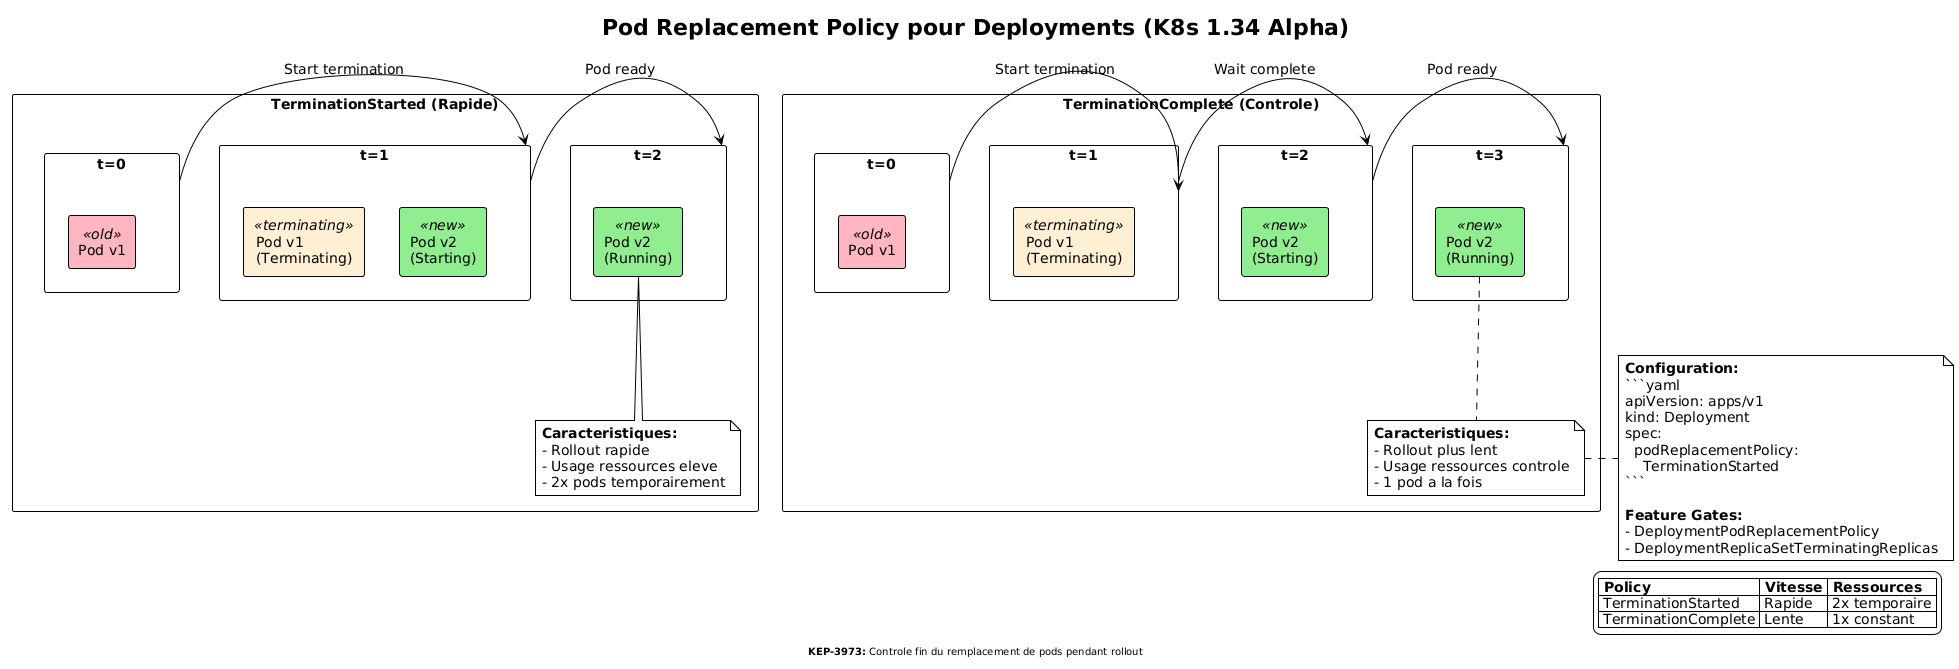

The diagram above was rendered by PlantUML. Its source (embedded in the PNG):
@startuml
!theme plain
skinparam backgroundColor #FFFFFF
skinparam defaultFontName Arial
skinparam defaultFontSize 14

title Pod Replacement Policy pour Deployments (K8s 1.34 Alpha)

skinparam rectangle {
  BackgroundColor<<old>> #FFB6C1
  BackgroundColor<<new>> #90EE90
  BackgroundColor<<terminating>> #FFEFD5
}

rectangle "TerminationStarted (Rapide)" as fast {
  rectangle "t=0" as t0 {
    rectangle "Pod v1" as p1 <<old>>
  }
  rectangle "t=1" as t1 {
    rectangle "Pod v1\n(Terminating)" as p1t <<terminating>>
    rectangle "Pod v2\n(Starting)" as p2s <<new>>
  }
  rectangle "t=2" as t2 {
    rectangle "Pod v2\n(Running)" as p2r <<new>>
  }

  t0 -right-> t1 : Start termination
  t1 -right-> t2 : Pod ready

  note bottom
    **Caracteristiques:**
    - Rollout rapide
    - Usage ressources eleve
    - 2x pods temporairement
  end note
}

rectangle "TerminationComplete (Controle)" as slow {
  rectangle "t=0" as s0 {
    rectangle "Pod v1" as sp1 <<old>>
  }
  rectangle "t=1" as s1 {
    rectangle "Pod v1\n(Terminating)" as sp1t <<terminating>>
  }
  rectangle "t=2" as s2 {
    rectangle "Pod v2\n(Starting)" as sp2s <<new>>
  }
  rectangle "t=3" as s3 {
    rectangle "Pod v2\n(Running)" as sp2r <<new>>
  }

  s0 -right-> s1 : Start termination
  s1 -right-> s2 : Wait complete
  s2 -right-> s3 : Pod ready

  note bottom
    **Caracteristiques:**
    - Rollout plus lent
    - Usage ressources controle
    - 1 pod a la fois
  end note
}

note right
  **Configuration:**
  ```yaml
  apiVersion: apps/v1
  kind: Deployment
  spec:
    podReplacementPolicy:
      TerminationStarted
  ```

  **Feature Gates:**
  - DeploymentPodReplacementPolicy
  - DeploymentReplicaSetTerminatingReplicas
end note

legend right
  |= Policy |= Vitesse |= Ressources |
  | TerminationStarted | Rapide | 2x temporaire |
  | TerminationComplete | Lente | 1x constant |
endlegend

footer **KEP-3973:** Controle fin du remplacement de pods pendant rollout
@enduml